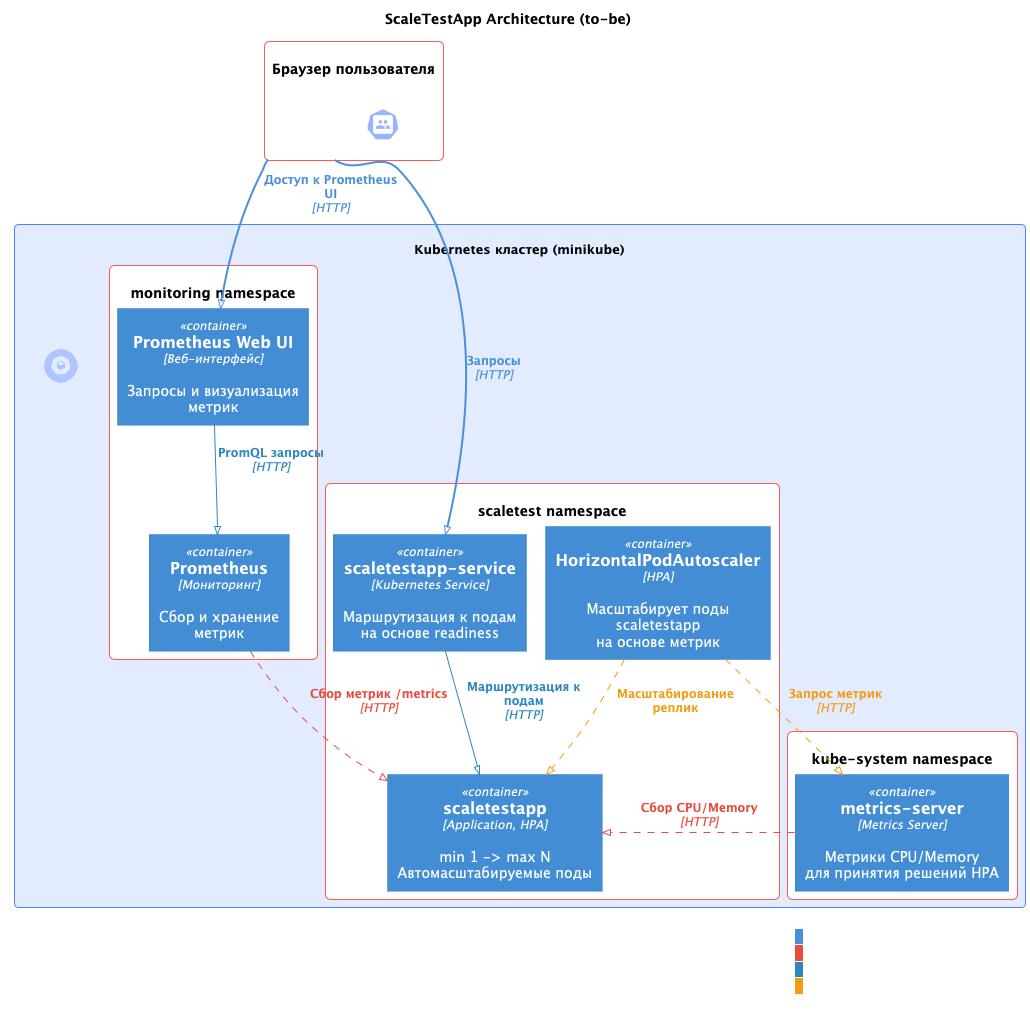

The diagram above was rendered by PlantUML. Its source (embedded in the PNG):
@startuml
!pragma layout smetana

!include /Users/vdor/Projects/tmp/yandex-cloud-plantuml/YandexCloud.puml
!include /Users/vdor/Projects/tmp/yandex-cloud-plantuml/YandexCloudContainers.puml
!include https://raw.githubusercontent.com/plantuml-stdlib/C4-PlantUML/master/C4_Container.puml

title ScaleTestApp Architecture (to-be)

AddRelTag("client", $lineColor="#4A90D9", $textColor="#4A90D9", $lineStyle=BoldLine())
AddRelTag("metrics", $lineColor="#E74C3C", $textColor="#E74C3C", $lineStyle=DashedLine())
AddRelTag("internal", $lineColor="#2E86C1", $textColor="#2E86C1")
AddRelTag("scaling", $lineColor="#F39C12", $textColor="#F39C12", $lineStyle=DashedLine())

YC_SecurityGroup(userBrowser, "Браузер пользователя") {
    YC_Users(users)
}

YC_BlueBlock(minikubeCluster, "Kubernetes кластер (minikube)") {
    YC_Managed_Kubernetes(k8sCluster, " ")

    YC_SecurityGroup(scaletestNamespace, "scaletest namespace") {
        Container(scaletestService, "scaletestapp-service", "Kubernetes Service", "Маршрутизация к подам\nна основе readiness")
        Container(scaletestapp, "scaletestapp", "Application, HPA", "min 1 -> max N\nАвтомасштабируемые поды")
        Container(hpa, "HorizontalPodAutoscaler", "HPA", "Масштабирует поды scaletestapp\nна основе метрик")
    }

    YC_SecurityGroup(kubeSystemNamespace, "kube-system namespace") {
        Container(metricsServer, "metrics-server", "Metrics Server", "Метрики CPU/Memory\nдля принятия решений HPA")
    }

    YC_SecurityGroup(monitoringNamespace, "monitoring namespace") {
        Container(prometheus, "Prometheus", "Мониторинг", "Сбор и хранение\nметрик")
        Container(prometheusWebUI, "Prometheus Web UI", "Веб-интерфейс", "Запросы и визуализация\nметрик")
    }
}

Rel(userBrowser, scaletestService, "Запросы", $techn="HTTP", $tags="client")
Rel(userBrowser, prometheusWebUI, "Доступ к Prometheus UI", $techn="HTTP", $tags="client")
Rel(scaletestService, scaletestapp, "Маршрутизация к подам", $techn="HTTP", $tags="internal")
Rel(prometheus, scaletestapp, "Сбор метрик /metrics", $techn="HTTP", $tags="metrics")
Rel(prometheusWebUI, prometheus, "PromQL запросы", $techn="HTTP", $tags="internal")
Rel(metricsServer, scaletestapp, "Сбор CPU/Memory", $techn="HTTP", $tags="metrics")
Rel(hpa, metricsServer, "Запрос метрик", $techn="HTTP", $tags="scaling")
Rel(hpa, scaletestapp, "Масштабирование реплик", $tags="scaling")

legend right
  |<#4A90D9>  | Клиентский трафик |
  |<#E74C3C>  | Сбор метрик |
  |<#2E86C1>  | Внутренняя коммуникация |
  |<#F39C12>  | Автомасштабирование |
endlegend

@enduml